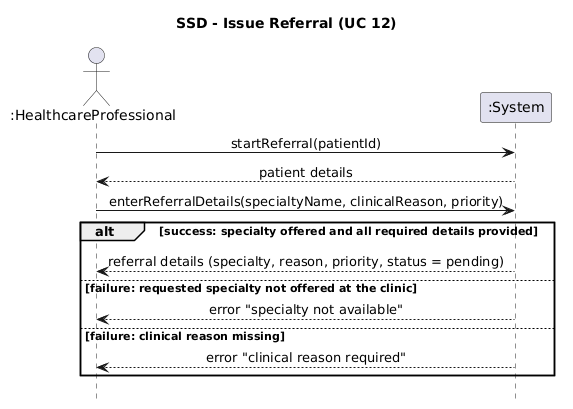

The diagram above was rendered by PlantUML. Its source (embedded in the PNG):
@startuml
title SSD - Issue Referral (UC 12)
hide footbox
skinparam sequenceMessageAlign center

actor ":HealthcareProfessional" as Prof
participant ":System" as Sys

Prof -> Sys : startReferral(patientId)
Sys --> Prof : patient details

Prof -> Sys : enterReferralDetails(specialtyName, clinicalReason, priority)

alt success: specialty offered and all required details provided
  Sys --> Prof : referral details (specialty, reason, priority, status = pending)
else failure: requested specialty not offered at the clinic
  Sys --> Prof : error "specialty not available"
else failure: clinical reason missing
  Sys --> Prof : error "clinical reason required"
end
@enduml